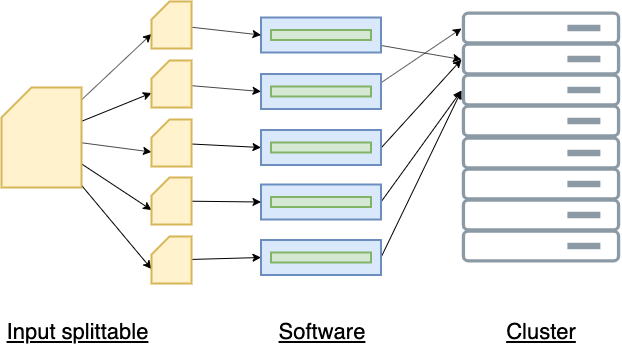

The diagram above was exported from draw.io. Its source (the exported page's mxGraphModel, read from the mxfile embedded in the PNG):
<mxGraphModel dx="932" dy="623" grid="1" gridSize="10" guides="1" tooltips="1" connect="1" arrows="1" fold="1" page="1" pageScale="1" pageWidth="827" pageHeight="1169" math="0" shadow="0">
  <root>
    <mxCell id="0" />
    <mxCell id="1" parent="0" />
    <mxCell id="OWxsAcaP7IEhY9XduJqt-6" style="edgeStyle=none;rounded=0;orthogonalLoop=1;jettySize=auto;html=1;entryX=0;entryY=0;entryDx=0;entryDy=32.5;entryPerimeter=0;fontSize=26;" edge="1" parent="1" source="_s0QYmFtMjVAnZkAoOsb-1" target="OWxsAcaP7IEhY9XduJqt-1">
      <mxGeometry relative="1" as="geometry" />
    </mxCell>
    <mxCell id="OWxsAcaP7IEhY9XduJqt-7" style="edgeStyle=none;rounded=0;orthogonalLoop=1;jettySize=auto;html=1;entryX=0;entryY=0;entryDx=0;entryDy=32.5;entryPerimeter=0;fontSize=26;" edge="1" parent="1" source="_s0QYmFtMjVAnZkAoOsb-1" target="OWxsAcaP7IEhY9XduJqt-3">
      <mxGeometry relative="1" as="geometry" />
    </mxCell>
    <mxCell id="OWxsAcaP7IEhY9XduJqt-8" style="edgeStyle=none;rounded=0;orthogonalLoop=1;jettySize=auto;html=1;entryX=0;entryY=0;entryDx=0;entryDy=32.5;entryPerimeter=0;fontSize=26;" edge="1" parent="1" source="_s0QYmFtMjVAnZkAoOsb-1" target="OWxsAcaP7IEhY9XduJqt-2">
      <mxGeometry relative="1" as="geometry" />
    </mxCell>
    <mxCell id="OWxsAcaP7IEhY9XduJqt-9" style="edgeStyle=none;rounded=0;orthogonalLoop=1;jettySize=auto;html=1;entryX=0;entryY=0;entryDx=0;entryDy=32.5;entryPerimeter=0;fontSize=26;" edge="1" parent="1" source="_s0QYmFtMjVAnZkAoOsb-1" target="OWxsAcaP7IEhY9XduJqt-4">
      <mxGeometry relative="1" as="geometry" />
    </mxCell>
    <mxCell id="OWxsAcaP7IEhY9XduJqt-10" style="edgeStyle=none;rounded=0;orthogonalLoop=1;jettySize=auto;html=1;entryX=0;entryY=0;entryDx=0;entryDy=32.5;entryPerimeter=0;fontSize=26;" edge="1" parent="1" source="_s0QYmFtMjVAnZkAoOsb-1" target="OWxsAcaP7IEhY9XduJqt-5">
      <mxGeometry relative="1" as="geometry" />
    </mxCell>
    <mxCell id="_s0QYmFtMjVAnZkAoOsb-1" value="" style="shape=card;whiteSpace=wrap;html=1;strokeWidth=2;fillColor=#fff2cc;strokeColor=#d6b656;" parent="1" vertex="1">
      <mxGeometry x="70" y="200" width="80" height="100" as="geometry" />
    </mxCell>
    <mxCell id="_s0QYmFtMjVAnZkAoOsb-46" style="edgeStyle=none;rounded=0;orthogonalLoop=1;jettySize=auto;html=1;entryX=0;entryY=0.5;entryDx=0;entryDy=0;" parent="1" source="_s0QYmFtMjVAnZkAoOsb-8" target="_s0QYmFtMjVAnZkAoOsb-31" edge="1">
      <mxGeometry relative="1" as="geometry" />
    </mxCell>
    <mxCell id="_s0QYmFtMjVAnZkAoOsb-8" value="" style="rounded=0;whiteSpace=wrap;html=1;strokeWidth=2;fillColor=#dae8fc;strokeColor=#6c8ebf;" parent="1" vertex="1">
      <mxGeometry x="329.5" y="130" width="120" height="35" as="geometry" />
    </mxCell>
    <mxCell id="_s0QYmFtMjVAnZkAoOsb-9" value="" style="rounded=0;whiteSpace=wrap;html=1;strokeWidth=2;fillColor=#d5e8d4;strokeColor=#82b366;" parent="1" vertex="1">
      <mxGeometry x="339.5" y="142.5" width="100" height="10" as="geometry" />
    </mxCell>
    <mxCell id="_s0QYmFtMjVAnZkAoOsb-47" style="edgeStyle=none;rounded=0;orthogonalLoop=1;jettySize=auto;html=1;entryX=0;entryY=0.5;entryDx=0;entryDy=0;exitX=1;exitY=0.25;exitDx=0;exitDy=0;" parent="1" source="_s0QYmFtMjVAnZkAoOsb-10" target="_s0QYmFtMjVAnZkAoOsb-30" edge="1">
      <mxGeometry relative="1" as="geometry" />
    </mxCell>
    <mxCell id="_s0QYmFtMjVAnZkAoOsb-10" value="" style="rounded=0;whiteSpace=wrap;html=1;strokeWidth=2;fillColor=#dae8fc;strokeColor=#6c8ebf;" parent="1" vertex="1">
      <mxGeometry x="329.5" y="186.5" width="120" height="35" as="geometry" />
    </mxCell>
    <mxCell id="_s0QYmFtMjVAnZkAoOsb-11" value="" style="rounded=0;whiteSpace=wrap;html=1;strokeWidth=2;fillColor=#d5e8d4;strokeColor=#82b366;" parent="1" vertex="1">
      <mxGeometry x="339.5" y="199" width="100" height="10" as="geometry" />
    </mxCell>
    <mxCell id="_s0QYmFtMjVAnZkAoOsb-48" style="edgeStyle=none;rounded=0;orthogonalLoop=1;jettySize=auto;html=1;entryX=0;entryY=0.5;entryDx=0;entryDy=0;" parent="1" target="_s0QYmFtMjVAnZkAoOsb-31" edge="1">
      <mxGeometry relative="1" as="geometry">
        <mxPoint x="450" y="260" as="sourcePoint" />
      </mxGeometry>
    </mxCell>
    <mxCell id="_s0QYmFtMjVAnZkAoOsb-16" value="" style="rounded=0;whiteSpace=wrap;html=1;strokeWidth=2;fillColor=#dae8fc;strokeColor=#6c8ebf;" parent="1" vertex="1">
      <mxGeometry x="329.5" y="242.5" width="120" height="35" as="geometry" />
    </mxCell>
    <mxCell id="_s0QYmFtMjVAnZkAoOsb-17" value="" style="rounded=0;whiteSpace=wrap;html=1;strokeWidth=2;fillColor=#d5e8d4;strokeColor=#82b366;" parent="1" vertex="1">
      <mxGeometry x="339.5" y="255" width="100" height="10" as="geometry" />
    </mxCell>
    <mxCell id="_s0QYmFtMjVAnZkAoOsb-49" style="edgeStyle=none;rounded=0;orthogonalLoop=1;jettySize=auto;html=1;entryX=0;entryY=0.5;entryDx=0;entryDy=0;exitX=1;exitY=0.5;exitDx=0;exitDy=0;" parent="1" source="_s0QYmFtMjVAnZkAoOsb-18" target="_s0QYmFtMjVAnZkAoOsb-32" edge="1">
      <mxGeometry relative="1" as="geometry" />
    </mxCell>
    <mxCell id="_s0QYmFtMjVAnZkAoOsb-18" value="" style="rounded=0;whiteSpace=wrap;html=1;strokeWidth=2;fillColor=#dae8fc;strokeColor=#6c8ebf;" parent="1" vertex="1">
      <mxGeometry x="329.5" y="297" width="120" height="35" as="geometry" />
    </mxCell>
    <mxCell id="_s0QYmFtMjVAnZkAoOsb-19" value="" style="rounded=0;whiteSpace=wrap;html=1;strokeWidth=2;fillColor=#d5e8d4;strokeColor=#82b366;" parent="1" vertex="1">
      <mxGeometry x="339.5" y="309.5" width="100" height="10" as="geometry" />
    </mxCell>
    <mxCell id="_s0QYmFtMjVAnZkAoOsb-50" style="edgeStyle=none;rounded=0;orthogonalLoop=1;jettySize=auto;html=1;entryX=0;entryY=0.5;entryDx=0;entryDy=0;exitX=1;exitY=0.5;exitDx=0;exitDy=0;" parent="1" source="_s0QYmFtMjVAnZkAoOsb-20" target="_s0QYmFtMjVAnZkAoOsb-32" edge="1">
      <mxGeometry relative="1" as="geometry" />
    </mxCell>
    <mxCell id="_s0QYmFtMjVAnZkAoOsb-20" value="" style="rounded=0;whiteSpace=wrap;html=1;strokeWidth=2;fillColor=#dae8fc;strokeColor=#6c8ebf;" parent="1" vertex="1">
      <mxGeometry x="329.5" y="352.5" width="120" height="35" as="geometry" />
    </mxCell>
    <mxCell id="_s0QYmFtMjVAnZkAoOsb-21" value="" style="rounded=0;whiteSpace=wrap;html=1;strokeWidth=2;fillColor=#d5e8d4;strokeColor=#82b366;" parent="1" vertex="1">
      <mxGeometry x="339.5" y="365" width="100" height="10" as="geometry" />
    </mxCell>
    <mxCell id="_s0QYmFtMjVAnZkAoOsb-25" value="" style="aspect=fixed;perimeter=ellipsePerimeter;html=1;align=center;fontSize=12;verticalAlign=top;fontColor=#364149;shadow=0;dashed=0;image;image=img/lib/cumulus/server_bare_metal.svg;" parent="1" vertex="1">
      <mxGeometry x="530" y="249.5" width="160" height="33" as="geometry" />
    </mxCell>
    <mxCell id="_s0QYmFtMjVAnZkAoOsb-27" value="" style="aspect=fixed;perimeter=ellipsePerimeter;html=1;align=center;fontSize=12;verticalAlign=top;fontColor=#364149;shadow=0;dashed=0;image;image=img/lib/cumulus/server_bare_metal.svg;" parent="1" vertex="1">
      <mxGeometry x="530" y="280.5" width="160" height="33" as="geometry" />
    </mxCell>
    <mxCell id="_s0QYmFtMjVAnZkAoOsb-28" value="" style="aspect=fixed;perimeter=ellipsePerimeter;html=1;align=center;fontSize=12;verticalAlign=top;fontColor=#364149;shadow=0;dashed=0;image;image=img/lib/cumulus/server_bare_metal.svg;" parent="1" vertex="1">
      <mxGeometry x="530" y="311.5" width="160" height="33" as="geometry" />
    </mxCell>
    <mxCell id="_s0QYmFtMjVAnZkAoOsb-29" value="" style="aspect=fixed;perimeter=ellipsePerimeter;html=1;align=center;fontSize=12;verticalAlign=top;fontColor=#364149;shadow=0;dashed=0;image;image=img/lib/cumulus/server_bare_metal.svg;" parent="1" vertex="1">
      <mxGeometry x="530" y="342.5" width="160" height="33" as="geometry" />
    </mxCell>
    <mxCell id="_s0QYmFtMjVAnZkAoOsb-30" value="" style="aspect=fixed;perimeter=ellipsePerimeter;html=1;align=center;fontSize=12;verticalAlign=top;fontColor=#364149;shadow=0;dashed=0;image;image=img/lib/cumulus/server_bare_metal.svg;" parent="1" vertex="1">
      <mxGeometry x="530" y="124.5" width="160" height="33" as="geometry" />
    </mxCell>
    <mxCell id="_s0QYmFtMjVAnZkAoOsb-31" value="" style="aspect=fixed;perimeter=ellipsePerimeter;html=1;align=center;fontSize=12;verticalAlign=top;fontColor=#364149;shadow=0;dashed=0;image;image=img/lib/cumulus/server_bare_metal.svg;" parent="1" vertex="1">
      <mxGeometry x="530" y="155.5" width="160" height="33" as="geometry" />
    </mxCell>
    <mxCell id="_s0QYmFtMjVAnZkAoOsb-32" value="" style="aspect=fixed;perimeter=ellipsePerimeter;html=1;align=center;fontSize=12;verticalAlign=top;fontColor=#364149;shadow=0;dashed=0;image;image=img/lib/cumulus/server_bare_metal.svg;" parent="1" vertex="1">
      <mxGeometry x="530" y="186.5" width="160" height="33" as="geometry" />
    </mxCell>
    <mxCell id="_s0QYmFtMjVAnZkAoOsb-33" value="" style="aspect=fixed;perimeter=ellipsePerimeter;html=1;align=center;fontSize=12;verticalAlign=top;fontColor=#364149;shadow=0;dashed=0;image;image=img/lib/cumulus/server_bare_metal.svg;" parent="1" vertex="1">
      <mxGeometry x="530" y="217.5" width="160" height="33" as="geometry" />
    </mxCell>
    <mxCell id="_s0QYmFtMjVAnZkAoOsb-51" value="Cluster" style="text;html=1;strokeColor=none;fillColor=none;align=center;verticalAlign=middle;whiteSpace=wrap;rounded=0;fontStyle=4;fontSize=22;" parent="1" vertex="1">
      <mxGeometry x="565" y="430" width="90" height="28" as="geometry" />
    </mxCell>
    <mxCell id="_s0QYmFtMjVAnZkAoOsb-52" value="Software" style="text;html=1;strokeColor=none;fillColor=none;align=center;verticalAlign=middle;whiteSpace=wrap;rounded=0;fontStyle=4;fontSize=22;" parent="1" vertex="1">
      <mxGeometry x="344.5" y="430" width="90" height="28" as="geometry" />
    </mxCell>
    <mxCell id="_s0QYmFtMjVAnZkAoOsb-53" value="Input&amp;nbsp;splittable" style="text;html=1;strokeColor=none;fillColor=none;align=center;verticalAlign=middle;whiteSpace=wrap;rounded=0;fontStyle=4;fontSize=22;" parent="1" vertex="1">
      <mxGeometry x="100" y="430" width="90" height="28" as="geometry" />
    </mxCell>
    <mxCell id="OWxsAcaP7IEhY9XduJqt-15" style="edgeStyle=none;rounded=0;orthogonalLoop=1;jettySize=auto;html=1;entryX=0;entryY=0.5;entryDx=0;entryDy=0;fontSize=26;" edge="1" parent="1" source="OWxsAcaP7IEhY9XduJqt-1" target="_s0QYmFtMjVAnZkAoOsb-8">
      <mxGeometry relative="1" as="geometry" />
    </mxCell>
    <mxCell id="OWxsAcaP7IEhY9XduJqt-1" value="" style="shape=card;whiteSpace=wrap;html=1;strokeWidth=2;fillColor=#fff2cc;strokeColor=#d6b656;size=18;" vertex="1" parent="1">
      <mxGeometry x="220" y="114" width="40" height="47" as="geometry" />
    </mxCell>
    <mxCell id="OWxsAcaP7IEhY9XduJqt-13" style="edgeStyle=none;rounded=0;orthogonalLoop=1;jettySize=auto;html=1;entryX=0;entryY=0.5;entryDx=0;entryDy=0;fontSize=26;" edge="1" parent="1" source="OWxsAcaP7IEhY9XduJqt-2" target="_s0QYmFtMjVAnZkAoOsb-16">
      <mxGeometry relative="1" as="geometry" />
    </mxCell>
    <mxCell id="OWxsAcaP7IEhY9XduJqt-2" value="" style="shape=card;whiteSpace=wrap;html=1;strokeWidth=2;fillColor=#fff2cc;strokeColor=#d6b656;size=18;" vertex="1" parent="1">
      <mxGeometry x="220" y="232" width="40" height="47" as="geometry" />
    </mxCell>
    <mxCell id="OWxsAcaP7IEhY9XduJqt-14" style="edgeStyle=none;rounded=0;orthogonalLoop=1;jettySize=auto;html=1;entryX=0;entryY=0.5;entryDx=0;entryDy=0;fontSize=26;" edge="1" parent="1" source="OWxsAcaP7IEhY9XduJqt-3" target="_s0QYmFtMjVAnZkAoOsb-10">
      <mxGeometry relative="1" as="geometry" />
    </mxCell>
    <mxCell id="OWxsAcaP7IEhY9XduJqt-3" value="" style="shape=card;whiteSpace=wrap;html=1;strokeWidth=2;fillColor=#fff2cc;strokeColor=#d6b656;size=18;" vertex="1" parent="1">
      <mxGeometry x="220" y="173" width="40" height="47" as="geometry" />
    </mxCell>
    <mxCell id="OWxsAcaP7IEhY9XduJqt-12" style="edgeStyle=none;rounded=0;orthogonalLoop=1;jettySize=auto;html=1;entryX=0;entryY=0.5;entryDx=0;entryDy=0;fontSize=26;" edge="1" parent="1" source="OWxsAcaP7IEhY9XduJqt-4" target="_s0QYmFtMjVAnZkAoOsb-18">
      <mxGeometry relative="1" as="geometry" />
    </mxCell>
    <mxCell id="OWxsAcaP7IEhY9XduJqt-4" value="" style="shape=card;whiteSpace=wrap;html=1;strokeWidth=2;fillColor=#fff2cc;strokeColor=#d6b656;size=18;" vertex="1" parent="1">
      <mxGeometry x="220" y="290" width="40" height="47" as="geometry" />
    </mxCell>
    <mxCell id="OWxsAcaP7IEhY9XduJqt-11" style="edgeStyle=none;rounded=0;orthogonalLoop=1;jettySize=auto;html=1;entryX=0;entryY=0.5;entryDx=0;entryDy=0;fontSize=26;" edge="1" parent="1" source="OWxsAcaP7IEhY9XduJqt-5" target="_s0QYmFtMjVAnZkAoOsb-20">
      <mxGeometry relative="1" as="geometry" />
    </mxCell>
    <mxCell id="OWxsAcaP7IEhY9XduJqt-5" value="" style="shape=card;whiteSpace=wrap;html=1;strokeWidth=2;fillColor=#fff2cc;strokeColor=#d6b656;size=18;" vertex="1" parent="1">
      <mxGeometry x="220" y="349" width="40" height="47" as="geometry" />
    </mxCell>
  </root>
</mxGraphModel>